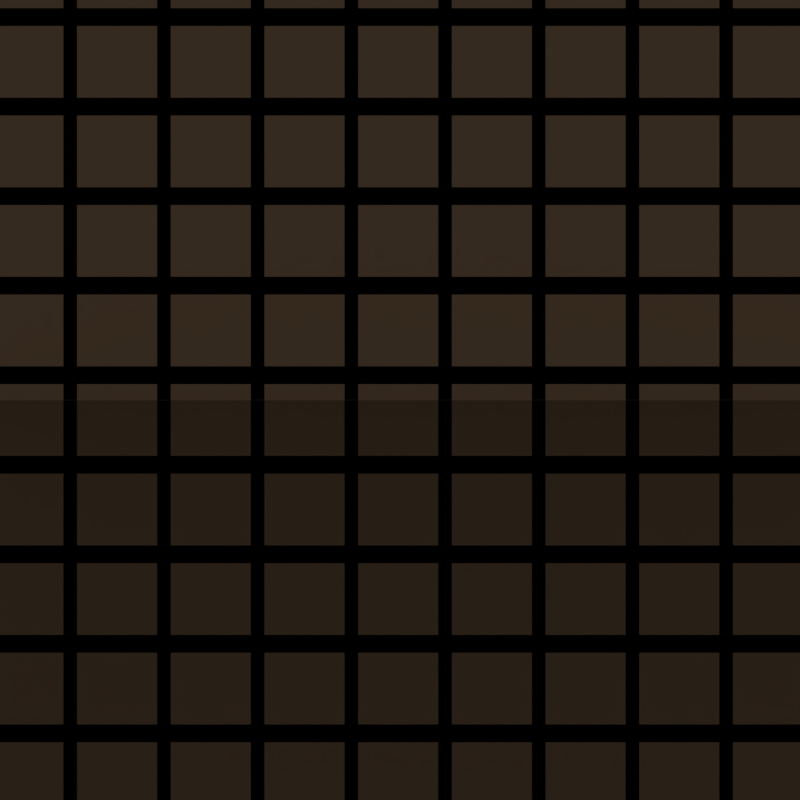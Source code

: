 # Source: land.blend  (saved by Blender 2.78.0; exported with 4.5.12 LTS)
import bpy
from mathutils import Matrix  # noqa: F401  (used for matrix-valued properties, if any)

bpy.ops.wm.read_factory_settings(use_empty=True)
scene = bpy.context.scene
scene.name = 'Scene'

# ---- collections
col_collection_1 = bpy.data.collections.new('Collection 1'); scene.collection.children.link(col_collection_1)

# ---- materials (node trees are filled in below, after node groups)
mat_material_007 = bpy.data.materials.new('Material.007')
mat_material_007.alpha_threshold = 0.0
mat_material_007.use_transparent_shadow = False
mat_material_007.preview_render_type = 'CUBE'
mat_material_007.roughness = 0.5
mat_material_007.specular_intensity = 0.0
mat_material_004 = bpy.data.materials.new('Material.004')
mat_material_004.alpha_threshold = 0.0
mat_material_004.use_transparent_shadow = False
mat_material_004.diffuse_color = (0.174, 0.3556, 0.1789, 1.0)
mat_material_004.specular_color = (0.2601, 0.3556, 0.1952)
mat_material_004.roughness = 0.5
mat_material_004.specular_intensity = 1.0
mat_material_002 = bpy.data.materials.new('Material.002')
mat_material_002.alpha_threshold = 0.0
mat_material_002.use_transparent_shadow = False
mat_material_002.diffuse_color = (0.8689, 0.6518, 0.3237, 1.0)
mat_material_002.specular_color = (0.3556, 0.2627, 0.212)
mat_material_002.roughness = 0.5
mat_material_002.specular_intensity = 0.6059
mat_material_001 = bpy.data.materials.new('Material.001')
mat_material_001.alpha_threshold = 0.0
mat_material_001.use_transparent_shadow = False
mat_material_001.diffuse_color = (0.3556, 0.2627, 0.212, 1.0)
mat_material_001.specular_color = (0.3556, 0.2627, 0.212)
mat_material_001.roughness = 0.5
mat_material_001.specular_intensity = 0.5706
mat_material_009 = bpy.data.materials.new('Material.009')
mat_material_009.alpha_threshold = 0.0
mat_material_009.use_transparent_shadow = False
mat_material_009.diffuse_color = (0.1193, 0.07351, 0.06156, 1.0)
mat_material_009.specular_color = (0.229, 0.1386, 0.1151)
mat_material_009.roughness = 0.5
mat_material_008 = bpy.data.materials.new('Material.008')
mat_material_008.alpha_threshold = 0.0
mat_material_008.use_transparent_shadow = False
mat_material_008.diffuse_color = (0.477, 0.3081, 0.1842, 1.0)
mat_material_008.specular_color = (0.5917, 0.4178, 0.1301)
mat_material_008.roughness = 0.5

# ---- material node trees

# ---- world
world_world = bpy.data.worlds.new('World'); scene.world = world_world
world_world.color = (0.05088, 0.05088, 0.05088)
world_world.use_sun_shadow = False
world_world.sun_shadow_jitter_overblur = 0.0
world_world.cycles.sampling_method = 'MANUAL'
world_world.light_settings.ao_factor = 0.05
world_world.light_settings.distance = 10.4

# ---- cameras
cam_camera = bpy.data.cameras.new('Camera')
cam_camera.type = 'ORTHO'
cam_camera.clip_end = 100.0
cam_camera.lens = 35.0
cam_camera.sensor_width = 32.0
cam_camera.sensor_height = 18.0
cam_camera.ortho_scale = 19.21
cam_camera.dof.focus_distance = 0.0
cam_camera.dof.aperture_fstop = 128.0

# ---- lights
light_lamp = bpy.data.lights.new('Lamp', 'SUN')
light_lamp.transmission_factor = 0.0
light_lamp.cutoff_distance = 30.0
light_lamp.angle = 0.1993
light_lamp.energy = 0.1
light_lamp.shadow_buffer_clip_start = 1.001
light_lamp.shadow_soft_size = 0.1
light_lamp.shadow_cascade_max_distance = 1000.0

# ---- meshes
me_plane_001 = bpy.data.meshes.new('Plane.001')
me_plane_001.from_pydata([(-39.18, -39.18, 0.0), (39.18, -39.18, 0.0), (-39.18, 39.18, 0.0), (39.18, 39.18, 0.0)], [], [(0, 1, 3, 2)])
_uv = me_plane_001.uv_layers.new(name='UVMap')
_uv.uv.foreach_set('vector', [9.998e-05, 0.0001001, 0.9999, 9.998e-05, 0.9999, 0.9999, 0.0001001, 0.9999])
me_plane_001.materials.append(mat_material_007)
me_plane_001.use_remesh_preserve_volume = False
me_plane_001.use_remesh_preserve_attributes = False
me_plane_001.use_mirror_vertex_groups = False
me_plane_001.update()
me_cube_013 = bpy.data.meshes.new('Cube.013')
me_cube_013.from_pydata([(-0.08961, 0.04504, 0.5839), (-0.1572, -0.1227, 0.5693), (-0.08458, 0.0356, 0.6342), (-0.1522, -0.1221, 0.6204), (0.07105, 0.007068, 0.5806), (0.1051, -0.0492, 0.5757), (0.06603, -0.002374, 0.6309), (0.1001, -0.04863, 0.6268)], [], [(0, 1, 3, 2), (2, 3, 7, 6), (6, 7, 5, 4), (4, 5, 1, 0), (2, 6, 4, 0), (7, 3, 1, 5)])
me_cube_013.polygons.foreach_set('use_smooth', [True] * 6)
me_cube_013.materials.append(mat_material_004)
me_cube_013.use_remesh_preserve_volume = False
me_cube_013.use_remesh_preserve_attributes = False
me_cube_013.use_mirror_vertex_groups = False
me_cube_013.update()
me_cube_012 = bpy.data.meshes.new('Cube.012')
me_cube_012.from_pydata([(0.2415, 0.5862, 0.2077), (0.00714, 0.004468, 0.1568), (0.2589, 0.5534, 0.3819), (0.02457, 0.006459, 0.334), (0.7986, 0.4545, 0.1961), (0.9167, 0.2594, 0.1791), (0.7811, 0.4218, 0.3703), (0.8993, 0.2614, 0.3563)], [], [(0, 1, 3, 2), (2, 3, 7, 6), (6, 7, 5, 4), (4, 5, 1, 0), (2, 6, 4, 0), (7, 3, 1, 5)])
me_cube_012.polygons.foreach_set('use_smooth', [True] * 6)
me_cube_012.materials.append(mat_material_002)
me_cube_012.use_remesh_preserve_volume = False
me_cube_012.use_remesh_preserve_attributes = False
me_cube_012.use_mirror_vertex_groups = False
me_cube_012.update()
me_cube_002 = bpy.data.meshes.new('Cube.002')
me_cube_002.from_pydata([(0.9223, 0.5557, -0.2114), (0.9223, 0.1024, -0.2114), (0.8028, 0.5438, -0.1996), (0.8028, 0.1142, -0.1996), (0.9223, 0.5557, 0.3251), (0.9223, 0.2758, 0.2277), (0.8028, 0.5438, 0.3133), (0.8028, 0.2876, 0.2159)], [], [(0, 1, 3, 2), (2, 3, 7, 6), (6, 7, 5, 4), (4, 5, 1, 0), (2, 6, 4, 0), (7, 3, 1, 5)])
me_cube_002.polygons.foreach_set('use_smooth', [True] * 6)
me_cube_002.materials.append(mat_material_001)
me_cube_002.use_remesh_preserve_volume = False
me_cube_002.use_remesh_preserve_attributes = False
me_cube_002.use_mirror_vertex_groups = False
me_cube_002.update()
me_plane = bpy.data.meshes.new('Plane')
me_plane.from_pydata([(-1.0, -1.0, 0.0), (18.82, -1.0, 0.0), (-1.0, 18.97, 0.0), (18.82, 18.97, 0.0)], [], [(0, 1, 3, 2)])
me_plane.materials.append(mat_material_009)
me_plane.use_remesh_preserve_volume = False
me_plane.use_remesh_preserve_attributes = False
me_plane.use_mirror_vertex_groups = False
me_plane.update()
me_cube_011 = bpy.data.meshes.new('Cube.011')
me_cube_011.from_pydata([(-1.0, -1.0, -0.1886), (-1.0, -1.0, 0.1886), (-1.0, 1.0, -0.1886), (-1.0, 1.0, 0.1886), (1.0, -1.0, -0.1886), (1.0, -1.0, 0.1886), (1.0, 1.0, -0.1886), (1.0, 1.0, 0.1886)], [], [(0, 1, 3, 2), (2, 3, 7, 6), (6, 7, 5, 4), (4, 5, 1, 0), (2, 6, 4, 0), (7, 3, 1, 5)])
me_cube_011.materials.append(mat_material_008)
me_cube_011.use_remesh_preserve_volume = False
me_cube_011.use_remesh_preserve_attributes = False
me_cube_011.use_mirror_vertex_groups = False
me_cube_011.update()
me_cube = bpy.data.meshes.new('Cube')
me_cube.from_pydata([(-1.0, -1.0, -1.0), (-1.0, -1.0, 1.0), (-1.0, 1.0, -1.0), (-1.0, 1.0, 1.0), (1.0, -1.0, -1.0), (1.0, -1.0, 1.0), (1.0, 1.0, -1.0), (1.0, 1.0, 1.0)], [], [(0, 1, 3, 2), (2, 3, 7, 6), (6, 7, 5, 4), (4, 5, 1, 0), (2, 6, 4, 0), (7, 3, 1, 5)])
me_cube.polygons.foreach_set('use_smooth', [True] * 6)
me_cube.use_remesh_preserve_volume = False
me_cube.use_remesh_preserve_attributes = False
me_cube.use_mirror_vertex_groups = False
me_cube.update()

# ---- objects
ob_plane_001 = bpy.data.objects.new('Plane.001', me_plane_001)
ob_cube_004 = bpy.data.objects.new('Cube.004', me_cube_013)
ob_cube_003 = bpy.data.objects.new('Cube.003', me_cube_012)
ob_cube_002 = bpy.data.objects.new('Cube.002', me_cube_002)
ob_plane = bpy.data.objects.new('Plane', me_plane)
ob_cube_001 = bpy.data.objects.new('Cube.001', me_cube_011)
ob_cube = bpy.data.objects.new('Cube', me_cube)
ob_lamp = bpy.data.objects.new('Lamp', light_lamp)
ob_camera = bpy.data.objects.new('Camera', cam_camera)

# ---- transforms, parenting, visibility, modifiers, constraints
ob_plane_001.location = (0.0, 0.0, 0.0)
ob_plane_001.rotation_euler = (1.571, -0.0, 0.0)
ob_plane_001.lineart.crease_threshold = 0.0
ob_cube_004.location = (2.559, -17.18, 0.0)
ob_cube_004.lineart.crease_threshold = 0.0
ob_cube_003.location = (1.029, -17.18, 0.0)
ob_cube_003.lineart.crease_threshold = 0.0
ob_cube_002.location = (0.0, -17.18, 0.0)
ob_cube_002.lineart.crease_threshold = 0.0
ob_plane.location = (-9.044, -9.08, -1.884)
ob_plane.lineart.crease_threshold = 0.0
_m = ob_plane.modifiers.new('ParticleSystem 1', 'PARTICLE_SYSTEM')
ob_cube_001.location = (-9.044, -9.08, -1.616)
ob_cube_001.lineart.crease_threshold = 0.0
_m = ob_cube_001.modifiers.new('Array', 'ARRAY')
_m.count = 10
_m.use_constant_offset = True
_m.constant_offset_displace = (0.25, 0.0, 0.0)
_m = ob_cube_001.modifiers.new('Array.001', 'ARRAY')
_m.count = 10
_m.use_constant_offset = True
_m.constant_offset_displace = (0.0, 0.15, 0.0)
_m.relative_offset_displace = (0.0, 1.0, 0.0)
_m = ob_cube_001.modifiers.new('Displace', 'DISPLACE')
ob_cube.location = (10.76, 0.0, 0.0)
ob_cube.hide_viewport = True
ob_cube.hide_render = True
ob_cube.lineart.crease_threshold = 0.0
_m = ob_cube.modifiers.new('Array', 'ARRAY')
_m.count = 10
_m.use_constant_offset = True
_m.constant_offset_displace = (0.86, 0.0, 0.0)
_m = ob_cube.modifiers.new('Array.001', 'ARRAY')
_m.count = 10
_m.use_constant_offset = True
_m.constant_offset_displace = (0.0, -0.83, 0.0)
_m.relative_offset_displace = (0.0, -1.0, 0.0)
_m = ob_cube.modifiers.new('Bevel', 'BEVEL')
_m.width = 0.258
_m.width_pct = 0.258
_m.limit_method = 'NONE'
_m.spread = 0.0
_m = ob_cube.modifiers.new('Displace', 'DISPLACE')
_m.mid_level = 0.0
_m.strength = 2.4
ob_lamp.location = (4.076, 1.005, 5.904)
ob_lamp.rotation_euler = (0.6503, 0.05522, 2.275)
ob_lamp.lock_rotations_4d = False
ob_lamp.empty_display_type = 'ARROWS'
ob_lamp.color = (0.0, 0.0, 0.0, 0.0)
ob_lamp.lineart.crease_threshold = 0.0
ob_camera.location = (0.0, 0.0, 8.921)
ob_camera.lock_rotations_4d = False
ob_camera.empty_display_type = 'ARROWS'
ob_camera.color = (0.0, 0.0, 0.0, 0.0)
ob_camera.display_type = 'WIRE'
ob_camera.lineart.crease_threshold = 0.0

# ---- collection membership
col_collection_1.objects.link(ob_plane_001)
col_collection_1.objects.link(ob_cube_004)
col_collection_1.objects.link(ob_cube_003)
col_collection_1.objects.link(ob_cube_002)
col_collection_1.objects.link(ob_plane)
col_collection_1.objects.link(ob_cube_001)
col_collection_1.objects.link(ob_cube)
col_collection_1.objects.link(ob_lamp)
col_collection_1.objects.link(ob_camera)

# ---- scene / render settings (as saved in the file)
scene.camera = ob_camera
scene.frame_start = 1; scene.frame_end = 250; scene.frame_set(41)
scene.render.engine = 'BLENDER_EEVEE_NEXT'
scene.render.resolution_x = 1024
scene.render.resolution_y = 1024
scene.render.resolution_percentage = 50
scene.render.dither_intensity = 0.0
scene.render.use_bake_selected_to_active = True
scene.render.bake_bias = 0.2
scene.cycles.use_denoising = False
scene.cycles.samples = 128
scene.cycles.sampling_pattern = 'TABULATED_SOBOL'
scene.cycles.light_sampling_threshold = 0.0
scene.cycles.use_adaptive_sampling = False
scene.cycles.use_light_tree = False
scene.cycles.blur_glossy = 0.0
scene.cycles.sample_clamp_indirect = 0.0
scene.view_settings.view_transform = 'Standard'
bpy.context.view_layer.update()
